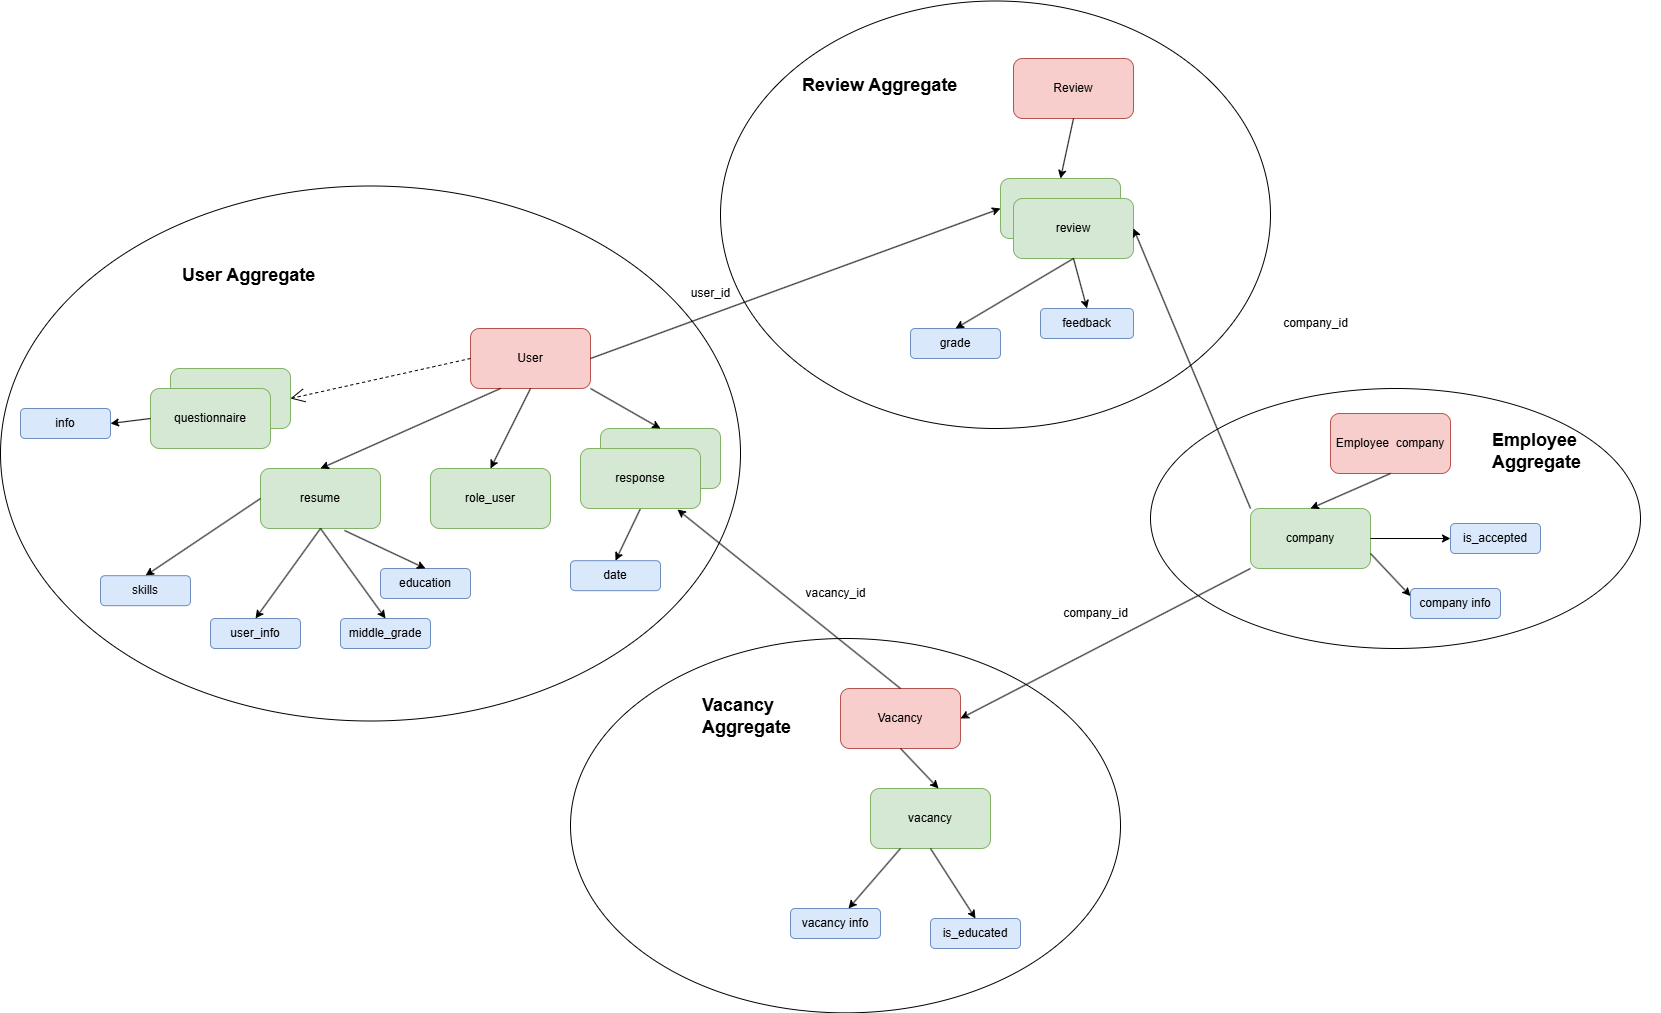

The diagram above was exported from draw.io. Its source (the exported page's mxGraphModel, read from the mxfile embedded in the PNG):
<mxGraphModel dx="3218" dy="2283" grid="1" gridSize="10" guides="1" tooltips="1" connect="1" arrows="1" fold="1" page="1" pageScale="1" pageWidth="827" pageHeight="1169" math="0" shadow="0">
  <root>
    <mxCell id="0" />
    <mxCell id="1" parent="0" />
    <mxCell id="Yx0XUHcEhdmsM8tHtsuO-82" value="" style="ellipse;whiteSpace=wrap;html=1;" parent="1" vertex="1">
      <mxGeometry x="1070" y="350" width="490" height="260" as="geometry" />
    </mxCell>
    <mxCell id="Yx0XUHcEhdmsM8tHtsuO-78" value="" style="ellipse;whiteSpace=wrap;html=1;" parent="1" vertex="1">
      <mxGeometry x="640" y="-37.5" width="550" height="427.5" as="geometry" />
    </mxCell>
    <mxCell id="Yx0XUHcEhdmsM8tHtsuO-77" value="" style="ellipse;whiteSpace=wrap;html=1;" parent="1" vertex="1">
      <mxGeometry x="-80" y="147.5" width="740" height="535" as="geometry" />
    </mxCell>
    <mxCell id="Yx0XUHcEhdmsM8tHtsuO-2" value="User" style="rounded=1;whiteSpace=wrap;html=1;fillColor=#f8cecc;strokeColor=#b85450;" parent="1" vertex="1">
      <mxGeometry x="390" y="290" width="120" height="60" as="geometry" />
    </mxCell>
    <mxCell id="Yx0XUHcEhdmsM8tHtsuO-3" value="&lt;b&gt;&lt;font style=&quot;font-size: 18px;&quot;&gt;User Aggregate&lt;/font&gt;&lt;/b&gt;" style="text;whiteSpace=wrap;html=1;" parent="1" vertex="1">
      <mxGeometry x="100" y="220" width="150" height="40" as="geometry" />
    </mxCell>
    <mxCell id="Yx0XUHcEhdmsM8tHtsuO-4" value="role_&lt;span style=&quot;background-color: initial;&quot;&gt;user&lt;/span&gt;" style="rounded=1;whiteSpace=wrap;html=1;fillColor=#d5e8d4;strokeColor=#82b366;" parent="1" vertex="1">
      <mxGeometry x="350" y="430" width="120" height="60" as="geometry" />
    </mxCell>
    <mxCell id="Yx0XUHcEhdmsM8tHtsuO-5" value="" style="endArrow=classic;html=1;rounded=0;entryX=0.5;entryY=0;entryDx=0;entryDy=0;exitX=0.5;exitY=1;exitDx=0;exitDy=0;" parent="1" source="Yx0XUHcEhdmsM8tHtsuO-2" target="Yx0XUHcEhdmsM8tHtsuO-4" edge="1">
      <mxGeometry width="50" height="50" relative="1" as="geometry">
        <mxPoint x="390" y="430" as="sourcePoint" />
        <mxPoint x="440" y="380" as="targetPoint" />
      </mxGeometry>
    </mxCell>
    <mxCell id="Yx0XUHcEhdmsM8tHtsuO-12" value="resume" style="rounded=1;whiteSpace=wrap;html=1;fillColor=#d5e8d4;strokeColor=#82b366;" parent="1" vertex="1">
      <mxGeometry x="180" y="430" width="120" height="60" as="geometry" />
    </mxCell>
    <mxCell id="Yx0XUHcEhdmsM8tHtsuO-14" value="reviewUser" style="rounded=1;whiteSpace=wrap;html=1;fillColor=#d5e8d4;strokeColor=#82b366;" parent="1" vertex="1">
      <mxGeometry x="920" y="140" width="120" height="60" as="geometry" />
    </mxCell>
    <mxCell id="Yx0XUHcEhdmsM8tHtsuO-15" value="review" style="rounded=1;whiteSpace=wrap;html=1;fillColor=#d5e8d4;strokeColor=#82b366;" parent="1" vertex="1">
      <mxGeometry x="933" y="160" width="120" height="60" as="geometry" />
    </mxCell>
    <mxCell id="Yx0XUHcEhdmsM8tHtsuO-22" value="feedback" style="rounded=1;whiteSpace=wrap;html=1;fillColor=#dae8fc;strokeColor=#6c8ebf;" parent="1" vertex="1">
      <mxGeometry x="960" y="270" width="93" height="30" as="geometry" />
    </mxCell>
    <mxCell id="Yx0XUHcEhdmsM8tHtsuO-23" value="grade" style="rounded=1;whiteSpace=wrap;html=1;fillColor=#dae8fc;strokeColor=#6c8ebf;" parent="1" vertex="1">
      <mxGeometry x="830" y="290" width="90" height="30" as="geometry" />
    </mxCell>
    <mxCell id="Yx0XUHcEhdmsM8tHtsuO-24" value="" style="endArrow=classic;html=1;rounded=0;entryX=0.5;entryY=0;entryDx=0;entryDy=0;exitX=0.5;exitY=1;exitDx=0;exitDy=0;" parent="1" source="Yx0XUHcEhdmsM8tHtsuO-15" target="Yx0XUHcEhdmsM8tHtsuO-22" edge="1">
      <mxGeometry width="50" height="50" relative="1" as="geometry">
        <mxPoint x="733" y="70" as="sourcePoint" />
        <mxPoint x="990" y="150" as="targetPoint" />
      </mxGeometry>
    </mxCell>
    <mxCell id="Yx0XUHcEhdmsM8tHtsuO-25" value="" style="endArrow=classic;html=1;rounded=0;entryX=0.5;entryY=0;entryDx=0;entryDy=0;exitX=0.5;exitY=1;exitDx=0;exitDy=0;" parent="1" source="Yx0XUHcEhdmsM8tHtsuO-15" target="Yx0XUHcEhdmsM8tHtsuO-23" edge="1">
      <mxGeometry width="50" height="50" relative="1" as="geometry">
        <mxPoint x="1003" y="230" as="sourcePoint" />
        <mxPoint x="1110" y="290" as="targetPoint" />
      </mxGeometry>
    </mxCell>
    <mxCell id="Yx0XUHcEhdmsM8tHtsuO-27" value="user_info" style="rounded=1;whiteSpace=wrap;html=1;fillColor=#dae8fc;strokeColor=#6c8ebf;" parent="1" vertex="1">
      <mxGeometry x="130" y="580" width="90" height="30" as="geometry" />
    </mxCell>
    <mxCell id="Yx0XUHcEhdmsM8tHtsuO-28" value="education" style="rounded=1;whiteSpace=wrap;html=1;fillColor=#dae8fc;strokeColor=#6c8ebf;" parent="1" vertex="1">
      <mxGeometry x="300" y="530" width="90" height="30" as="geometry" />
    </mxCell>
    <mxCell id="Yx0XUHcEhdmsM8tHtsuO-29" value="middle_grade" style="rounded=1;whiteSpace=wrap;html=1;fillColor=#dae8fc;strokeColor=#6c8ebf;" parent="1" vertex="1">
      <mxGeometry x="260" y="580" width="90" height="30" as="geometry" />
    </mxCell>
    <mxCell id="Yx0XUHcEhdmsM8tHtsuO-31" value="" style="endArrow=classic;html=1;rounded=0;entryX=0.5;entryY=0;entryDx=0;entryDy=0;exitX=0.5;exitY=1;exitDx=0;exitDy=0;" parent="1" source="Yx0XUHcEhdmsM8tHtsuO-12" target="Yx0XUHcEhdmsM8tHtsuO-27" edge="1">
      <mxGeometry width="50" height="50" relative="1" as="geometry">
        <mxPoint x="220" y="500" as="sourcePoint" />
        <mxPoint x="145" y="540" as="targetPoint" />
      </mxGeometry>
    </mxCell>
    <mxCell id="Yx0XUHcEhdmsM8tHtsuO-32" value="" style="endArrow=classic;html=1;rounded=0;entryX=0.5;entryY=0;entryDx=0;entryDy=0;exitX=0.5;exitY=1;exitDx=0;exitDy=0;" parent="1" source="Yx0XUHcEhdmsM8tHtsuO-12" target="Yx0XUHcEhdmsM8tHtsuO-29" edge="1">
      <mxGeometry width="50" height="50" relative="1" as="geometry">
        <mxPoint x="250" y="500" as="sourcePoint" />
        <mxPoint x="185" y="590" as="targetPoint" />
      </mxGeometry>
    </mxCell>
    <mxCell id="Yx0XUHcEhdmsM8tHtsuO-33" value="" style="endArrow=classic;html=1;rounded=0;entryX=0.5;entryY=0;entryDx=0;entryDy=0;exitX=0.7;exitY=1.033;exitDx=0;exitDy=0;exitPerimeter=0;" parent="1" source="Yx0XUHcEhdmsM8tHtsuO-12" target="Yx0XUHcEhdmsM8tHtsuO-28" edge="1">
      <mxGeometry width="50" height="50" relative="1" as="geometry">
        <mxPoint x="220" y="500" as="sourcePoint" />
        <mxPoint x="145" y="540" as="targetPoint" />
      </mxGeometry>
    </mxCell>
    <mxCell id="Yx0XUHcEhdmsM8tHtsuO-34" value="Employee&amp;nbsp; company" style="rounded=1;whiteSpace=wrap;html=1;fillColor=#f8cecc;strokeColor=#b85450;" parent="1" vertex="1">
      <mxGeometry x="1250" y="375" width="120" height="60" as="geometry" />
    </mxCell>
    <mxCell id="Yx0XUHcEhdmsM8tHtsuO-43" value="Review" style="rounded=1;whiteSpace=wrap;html=1;fillColor=#f8cecc;strokeColor=#b85450;" parent="1" vertex="1">
      <mxGeometry x="933" y="20" width="120" height="60" as="geometry" />
    </mxCell>
    <mxCell id="Yx0XUHcEhdmsM8tHtsuO-47" value="job" style="rounded=1;whiteSpace=wrap;html=1;fillColor=#d5e8d4;strokeColor=#82b366;" parent="1" vertex="1">
      <mxGeometry x="770" y="757.1800000000001" width="120" height="60" as="geometry" />
    </mxCell>
    <mxCell id="Yx0XUHcEhdmsM8tHtsuO-50" value="" style="endArrow=classic;html=1;rounded=0;entryX=0.5;entryY=0;entryDx=0;entryDy=0;exitX=0.5;exitY=1;exitDx=0;exitDy=0;" parent="1" source="Yx0XUHcEhdmsM8tHtsuO-43" target="Yx0XUHcEhdmsM8tHtsuO-14" edge="1">
      <mxGeometry width="50" height="50" relative="1" as="geometry">
        <mxPoint x="1320" y="440" as="sourcePoint" />
        <mxPoint x="1250" y="510" as="targetPoint" />
      </mxGeometry>
    </mxCell>
    <mxCell id="Yx0XUHcEhdmsM8tHtsuO-62" value="response" style="rounded=1;whiteSpace=wrap;html=1;fillColor=#d5e8d4;strokeColor=#82b366;" parent="1" vertex="1">
      <mxGeometry x="520" y="390" width="120" height="60" as="geometry" />
    </mxCell>
    <mxCell id="Yx0XUHcEhdmsM8tHtsuO-64" value="questionnaire" style="rounded=1;whiteSpace=wrap;html=1;fillColor=#d5e8d4;strokeColor=#82b366;" parent="1" vertex="1">
      <mxGeometry x="90" y="330" width="120" height="60" as="geometry" />
    </mxCell>
    <mxCell id="Yx0XUHcEhdmsM8tHtsuO-65" value="" style="endArrow=classic;html=1;rounded=0;entryX=0.5;entryY=0;entryDx=0;entryDy=0;exitX=0.25;exitY=1;exitDx=0;exitDy=0;" parent="1" source="Yx0XUHcEhdmsM8tHtsuO-2" target="Yx0XUHcEhdmsM8tHtsuO-12" edge="1">
      <mxGeometry width="50" height="50" relative="1" as="geometry">
        <mxPoint x="430" y="360" as="sourcePoint" />
        <mxPoint x="250" y="440" as="targetPoint" />
      </mxGeometry>
    </mxCell>
    <mxCell id="Yx0XUHcEhdmsM8tHtsuO-66" value="" style="endArrow=open;endSize=12;dashed=1;html=1;rounded=0;exitX=0;exitY=0.5;exitDx=0;exitDy=0;entryX=1;entryY=0.5;entryDx=0;entryDy=0;" parent="1" source="Yx0XUHcEhdmsM8tHtsuO-2" target="Yx0XUHcEhdmsM8tHtsuO-64" edge="1">
      <mxGeometry width="160" relative="1" as="geometry">
        <mxPoint x="520" y="330" as="sourcePoint" />
        <mxPoint x="930" y="180" as="targetPoint" />
        <Array as="points" />
      </mxGeometry>
    </mxCell>
    <mxCell id="Yx0XUHcEhdmsM8tHtsuO-67" value="questionnaire" style="rounded=1;whiteSpace=wrap;html=1;fillColor=#d5e8d4;strokeColor=#82b366;" parent="1" vertex="1">
      <mxGeometry x="70" y="350" width="120" height="60" as="geometry" />
    </mxCell>
    <mxCell id="Yx0XUHcEhdmsM8tHtsuO-69" value="" style="endArrow=classic;html=1;rounded=0;exitX=0;exitY=0.5;exitDx=0;exitDy=0;entryX=0.5;entryY=0;entryDx=0;entryDy=0;" parent="1" source="Yx0XUHcEhdmsM8tHtsuO-12" edge="1" target="Yx0XUHcEhdmsM8tHtsuO-71">
      <mxGeometry width="50" height="50" relative="1" as="geometry">
        <mxPoint x="220" y="500" as="sourcePoint" />
        <mxPoint x="70" y="505" as="targetPoint" />
      </mxGeometry>
    </mxCell>
    <mxCell id="Yx0XUHcEhdmsM8tHtsuO-71" value="skills" style="rounded=1;whiteSpace=wrap;html=1;fillColor=#dae8fc;strokeColor=#6c8ebf;" parent="1" vertex="1">
      <mxGeometry x="20" y="537.1800000000001" width="90" height="30" as="geometry" />
    </mxCell>
    <mxCell id="Yx0XUHcEhdmsM8tHtsuO-73" value="date" style="rounded=1;whiteSpace=wrap;html=1;fillColor=#dae8fc;strokeColor=#6c8ebf;" parent="1" vertex="1">
      <mxGeometry x="490" y="522.1800000000001" width="90" height="30" as="geometry" />
    </mxCell>
    <mxCell id="Yx0XUHcEhdmsM8tHtsuO-75" value="" style="endArrow=classic;html=1;rounded=0;exitX=0.5;exitY=1;exitDx=0;exitDy=0;entryX=0.5;entryY=0;entryDx=0;entryDy=0;" parent="1" source="Yx0XUHcEhdmsM8tHtsuO-10" target="Yx0XUHcEhdmsM8tHtsuO-73" edge="1">
      <mxGeometry width="50" height="50" relative="1" as="geometry">
        <mxPoint x="400" y="330" as="sourcePoint" />
        <mxPoint x="590" y="380" as="targetPoint" />
      </mxGeometry>
    </mxCell>
    <mxCell id="Yx0XUHcEhdmsM8tHtsuO-79" value="&lt;b&gt;&lt;font style=&quot;font-size: 18px;&quot;&gt;Review Aggregate&lt;/font&gt;&lt;/b&gt;" style="text;whiteSpace=wrap;html=1;" parent="1" vertex="1">
      <mxGeometry x="720" y="30" width="170" height="40" as="geometry" />
    </mxCell>
    <mxCell id="Yx0XUHcEhdmsM8tHtsuO-83" value="&lt;b&gt;&lt;font style=&quot;font-size: 18px;&quot;&gt;Employee Aggregate&lt;/font&gt;&lt;/b&gt;" style="text;whiteSpace=wrap;html=1;" parent="1" vertex="1">
      <mxGeometry x="1410" y="385" width="170" height="40" as="geometry" />
    </mxCell>
    <mxCell id="Yx0XUHcEhdmsM8tHtsuO-118" value="" style="endArrow=classic;html=1;rounded=0;entryX=0.5;entryY=0;entryDx=0;entryDy=0;exitX=0.5;exitY=1;exitDx=0;exitDy=0;" parent="1" source="Yx0XUHcEhdmsM8tHtsuO-62" target="Yx0XUHcEhdmsM8tHtsuO-10" edge="1">
      <mxGeometry width="50" height="50" relative="1" as="geometry">
        <mxPoint x="580" y="450" as="sourcePoint" />
        <mxPoint x="845" y="724" as="targetPoint" />
      </mxGeometry>
    </mxCell>
    <mxCell id="Yx0XUHcEhdmsM8tHtsuO-10" value="response" style="rounded=1;whiteSpace=wrap;html=1;fillColor=#d5e8d4;strokeColor=#82b366;" parent="1" vertex="1">
      <mxGeometry x="500" y="410" width="120" height="60" as="geometry" />
    </mxCell>
    <mxCell id="Yx0XUHcEhdmsM8tHtsuO-119" value="" style="endArrow=classic;html=1;rounded=0;exitX=1;exitY=1;exitDx=0;exitDy=0;entryX=0.5;entryY=0;entryDx=0;entryDy=0;" parent="1" source="Yx0XUHcEhdmsM8tHtsuO-2" target="Yx0XUHcEhdmsM8tHtsuO-62" edge="1">
      <mxGeometry width="50" height="50" relative="1" as="geometry">
        <mxPoint x="570" y="480" as="sourcePoint" />
        <mxPoint x="545" y="532" as="targetPoint" />
      </mxGeometry>
    </mxCell>
    <mxCell id="Yx0XUHcEhdmsM8tHtsuO-193" value="info" style="rounded=1;whiteSpace=wrap;html=1;fillColor=#dae8fc;strokeColor=#6c8ebf;" parent="1" vertex="1">
      <mxGeometry x="-60" y="370" width="90" height="30" as="geometry" />
    </mxCell>
    <mxCell id="Yx0XUHcEhdmsM8tHtsuO-194" value="" style="endArrow=classic;html=1;rounded=0;exitX=0;exitY=0.5;exitDx=0;exitDy=0;entryX=1;entryY=0.5;entryDx=0;entryDy=0;" parent="1" source="Yx0XUHcEhdmsM8tHtsuO-67" target="Yx0XUHcEhdmsM8tHtsuO-193" edge="1">
      <mxGeometry width="50" height="50" relative="1" as="geometry">
        <mxPoint x="190" y="470" as="sourcePoint" />
        <mxPoint x="80" y="515" as="targetPoint" />
      </mxGeometry>
    </mxCell>
    <mxCell id="Yx0XUHcEhdmsM8tHtsuO-201" value="" style="endArrow=classic;html=1;rounded=0;exitX=1;exitY=0.5;exitDx=0;exitDy=0;entryX=0;entryY=0.5;entryDx=0;entryDy=0;" parent="1" source="Yx0XUHcEhdmsM8tHtsuO-2" target="Yx0XUHcEhdmsM8tHtsuO-14" edge="1">
      <mxGeometry width="50" height="50" relative="1" as="geometry">
        <mxPoint x="740" y="390" as="sourcePoint" />
        <mxPoint x="790" y="340" as="targetPoint" />
      </mxGeometry>
    </mxCell>
    <mxCell id="Yx0XUHcEhdmsM8tHtsuO-202" value="" style="endArrow=classic;html=1;rounded=0;exitX=0;exitY=0;exitDx=0;exitDy=0;entryX=1;entryY=0.5;entryDx=0;entryDy=0;" parent="1" source="6EWW2wMpjTW3xx4LlBCW-3" target="Yx0XUHcEhdmsM8tHtsuO-15" edge="1">
      <mxGeometry width="50" height="50" relative="1" as="geometry">
        <mxPoint x="520" y="330" as="sourcePoint" />
        <mxPoint x="930" y="180" as="targetPoint" />
      </mxGeometry>
    </mxCell>
    <mxCell id="6EWW2wMpjTW3xx4LlBCW-1" value="company_id" style="text;html=1;align=center;verticalAlign=middle;resizable=0;points=[];autosize=1;strokeColor=none;fillColor=none;" vertex="1" parent="1">
      <mxGeometry x="1190" y="270" width="90" height="30" as="geometry" />
    </mxCell>
    <mxCell id="6EWW2wMpjTW3xx4LlBCW-2" value="user_id" style="text;html=1;align=center;verticalAlign=middle;resizable=0;points=[];autosize=1;strokeColor=none;fillColor=none;" vertex="1" parent="1">
      <mxGeometry x="600" y="240" width="60" height="30" as="geometry" />
    </mxCell>
    <mxCell id="6EWW2wMpjTW3xx4LlBCW-3" value="company" style="rounded=1;whiteSpace=wrap;html=1;fillColor=#d5e8d4;strokeColor=#82b366;" vertex="1" parent="1">
      <mxGeometry x="1170" y="470" width="120" height="60" as="geometry" />
    </mxCell>
    <mxCell id="6EWW2wMpjTW3xx4LlBCW-4" value="" style="endArrow=classic;html=1;rounded=0;entryX=0.5;entryY=0;entryDx=0;entryDy=0;exitX=0.5;exitY=1;exitDx=0;exitDy=0;" edge="1" parent="1" source="Yx0XUHcEhdmsM8tHtsuO-34" target="6EWW2wMpjTW3xx4LlBCW-3">
      <mxGeometry width="50" height="50" relative="1" as="geometry">
        <mxPoint x="1320" y="440" as="sourcePoint" />
        <mxPoint x="1330" y="500" as="targetPoint" />
      </mxGeometry>
    </mxCell>
    <mxCell id="6EWW2wMpjTW3xx4LlBCW-5" value="" style="ellipse;whiteSpace=wrap;html=1;" vertex="1" parent="1">
      <mxGeometry x="490" y="600" width="550" height="374.37" as="geometry" />
    </mxCell>
    <mxCell id="6EWW2wMpjTW3xx4LlBCW-6" value="&lt;b&gt;&lt;font style=&quot;font-size: 18px;&quot;&gt;Vacancy Aggregate&lt;/font&gt;&lt;/b&gt;" style="text;whiteSpace=wrap;html=1;" vertex="1" parent="1">
      <mxGeometry x="620" y="650" width="150" height="40" as="geometry" />
    </mxCell>
    <mxCell id="6EWW2wMpjTW3xx4LlBCW-7" value="Vacancy" style="rounded=1;whiteSpace=wrap;html=1;fillColor=#f8cecc;strokeColor=#b85450;" vertex="1" parent="1">
      <mxGeometry x="760" y="650" width="120" height="60" as="geometry" />
    </mxCell>
    <mxCell id="6EWW2wMpjTW3xx4LlBCW-10" value="vacancy" style="rounded=1;whiteSpace=wrap;html=1;fillColor=#d5e8d4;strokeColor=#82b366;" vertex="1" parent="1">
      <mxGeometry x="790" y="750" width="120" height="60" as="geometry" />
    </mxCell>
    <mxCell id="6EWW2wMpjTW3xx4LlBCW-11" value="vacancy info" style="rounded=1;whiteSpace=wrap;html=1;fillColor=#dae8fc;strokeColor=#6c8ebf;" vertex="1" parent="1">
      <mxGeometry x="710" y="870" width="90" height="30" as="geometry" />
    </mxCell>
    <mxCell id="6EWW2wMpjTW3xx4LlBCW-12" value="" style="endArrow=classic;html=1;rounded=0;exitX=0.25;exitY=1;exitDx=0;exitDy=0;" edge="1" parent="1" source="6EWW2wMpjTW3xx4LlBCW-10" target="6EWW2wMpjTW3xx4LlBCW-11">
      <mxGeometry width="50" height="50" relative="1" as="geometry">
        <mxPoint x="800" y="630" as="sourcePoint" />
        <mxPoint x="850" y="580" as="targetPoint" />
      </mxGeometry>
    </mxCell>
    <mxCell id="6EWW2wMpjTW3xx4LlBCW-13" value="is_educated" style="rounded=1;whiteSpace=wrap;html=1;fillColor=#dae8fc;strokeColor=#6c8ebf;" vertex="1" parent="1">
      <mxGeometry x="850" y="880" width="90" height="30" as="geometry" />
    </mxCell>
    <mxCell id="6EWW2wMpjTW3xx4LlBCW-14" value="" style="endArrow=classic;html=1;rounded=0;entryX=0.5;entryY=0;entryDx=0;entryDy=0;exitX=0.5;exitY=1;exitDx=0;exitDy=0;" edge="1" parent="1" source="6EWW2wMpjTW3xx4LlBCW-10" target="6EWW2wMpjTW3xx4LlBCW-13">
      <mxGeometry width="50" height="50" relative="1" as="geometry">
        <mxPoint x="800" y="630" as="sourcePoint" />
        <mxPoint x="850" y="580" as="targetPoint" />
      </mxGeometry>
    </mxCell>
    <mxCell id="6EWW2wMpjTW3xx4LlBCW-15" value="company info" style="rounded=1;whiteSpace=wrap;html=1;fillColor=#dae8fc;strokeColor=#6c8ebf;" vertex="1" parent="1">
      <mxGeometry x="1330" y="550" width="90" height="30" as="geometry" />
    </mxCell>
    <mxCell id="6EWW2wMpjTW3xx4LlBCW-16" value="is_accepted" style="rounded=1;whiteSpace=wrap;html=1;fillColor=#dae8fc;strokeColor=#6c8ebf;" vertex="1" parent="1">
      <mxGeometry x="1370" y="485" width="90" height="30" as="geometry" />
    </mxCell>
    <mxCell id="6EWW2wMpjTW3xx4LlBCW-17" value="" style="endArrow=classic;html=1;rounded=0;entryX=0;entryY=0.5;entryDx=0;entryDy=0;exitX=1;exitY=0.5;exitDx=0;exitDy=0;" edge="1" parent="1" source="6EWW2wMpjTW3xx4LlBCW-3" target="6EWW2wMpjTW3xx4LlBCW-16">
      <mxGeometry width="50" height="50" relative="1" as="geometry">
        <mxPoint x="800" y="630" as="sourcePoint" />
        <mxPoint x="850" y="580" as="targetPoint" />
      </mxGeometry>
    </mxCell>
    <mxCell id="6EWW2wMpjTW3xx4LlBCW-18" value="" style="endArrow=classic;html=1;rounded=0;entryX=0;entryY=0.25;entryDx=0;entryDy=0;exitX=1;exitY=0.75;exitDx=0;exitDy=0;" edge="1" parent="1" source="6EWW2wMpjTW3xx4LlBCW-3" target="6EWW2wMpjTW3xx4LlBCW-15">
      <mxGeometry width="50" height="50" relative="1" as="geometry">
        <mxPoint x="1300" y="510" as="sourcePoint" />
        <mxPoint x="1380" y="510" as="targetPoint" />
      </mxGeometry>
    </mxCell>
    <mxCell id="6EWW2wMpjTW3xx4LlBCW-19" value="" style="endArrow=classic;html=1;rounded=0;entryX=0.567;entryY=0;entryDx=0;entryDy=0;entryPerimeter=0;exitX=0.5;exitY=1;exitDx=0;exitDy=0;" edge="1" parent="1" source="6EWW2wMpjTW3xx4LlBCW-7" target="6EWW2wMpjTW3xx4LlBCW-10">
      <mxGeometry width="50" height="50" relative="1" as="geometry">
        <mxPoint x="800" y="630" as="sourcePoint" />
        <mxPoint x="850" y="580" as="targetPoint" />
      </mxGeometry>
    </mxCell>
    <mxCell id="6EWW2wMpjTW3xx4LlBCW-20" value="" style="endArrow=classic;html=1;rounded=0;exitX=0.5;exitY=0;exitDx=0;exitDy=0;entryX=0.808;entryY=1.017;entryDx=0;entryDy=0;entryPerimeter=0;" edge="1" parent="1" source="6EWW2wMpjTW3xx4LlBCW-7" target="Yx0XUHcEhdmsM8tHtsuO-10">
      <mxGeometry width="50" height="50" relative="1" as="geometry">
        <mxPoint x="800" y="530" as="sourcePoint" />
        <mxPoint x="850" y="480" as="targetPoint" />
      </mxGeometry>
    </mxCell>
    <mxCell id="6EWW2wMpjTW3xx4LlBCW-21" value="vacancy_id" style="text;html=1;align=center;verticalAlign=middle;resizable=0;points=[];autosize=1;strokeColor=none;fillColor=none;" vertex="1" parent="1">
      <mxGeometry x="715" y="540" width="80" height="30" as="geometry" />
    </mxCell>
    <mxCell id="6EWW2wMpjTW3xx4LlBCW-23" value="" style="endArrow=classic;html=1;rounded=0;entryX=1;entryY=0.5;entryDx=0;entryDy=0;exitX=0;exitY=1;exitDx=0;exitDy=0;" edge="1" parent="1" source="6EWW2wMpjTW3xx4LlBCW-3" target="6EWW2wMpjTW3xx4LlBCW-7">
      <mxGeometry width="50" height="50" relative="1" as="geometry">
        <mxPoint x="790" y="530" as="sourcePoint" />
        <mxPoint x="840" y="480" as="targetPoint" />
      </mxGeometry>
    </mxCell>
    <mxCell id="6EWW2wMpjTW3xx4LlBCW-24" value="company_id" style="text;html=1;align=center;verticalAlign=middle;resizable=0;points=[];autosize=1;strokeColor=none;fillColor=none;" vertex="1" parent="1">
      <mxGeometry x="970" y="560" width="90" height="30" as="geometry" />
    </mxCell>
  </root>
</mxGraphModel>